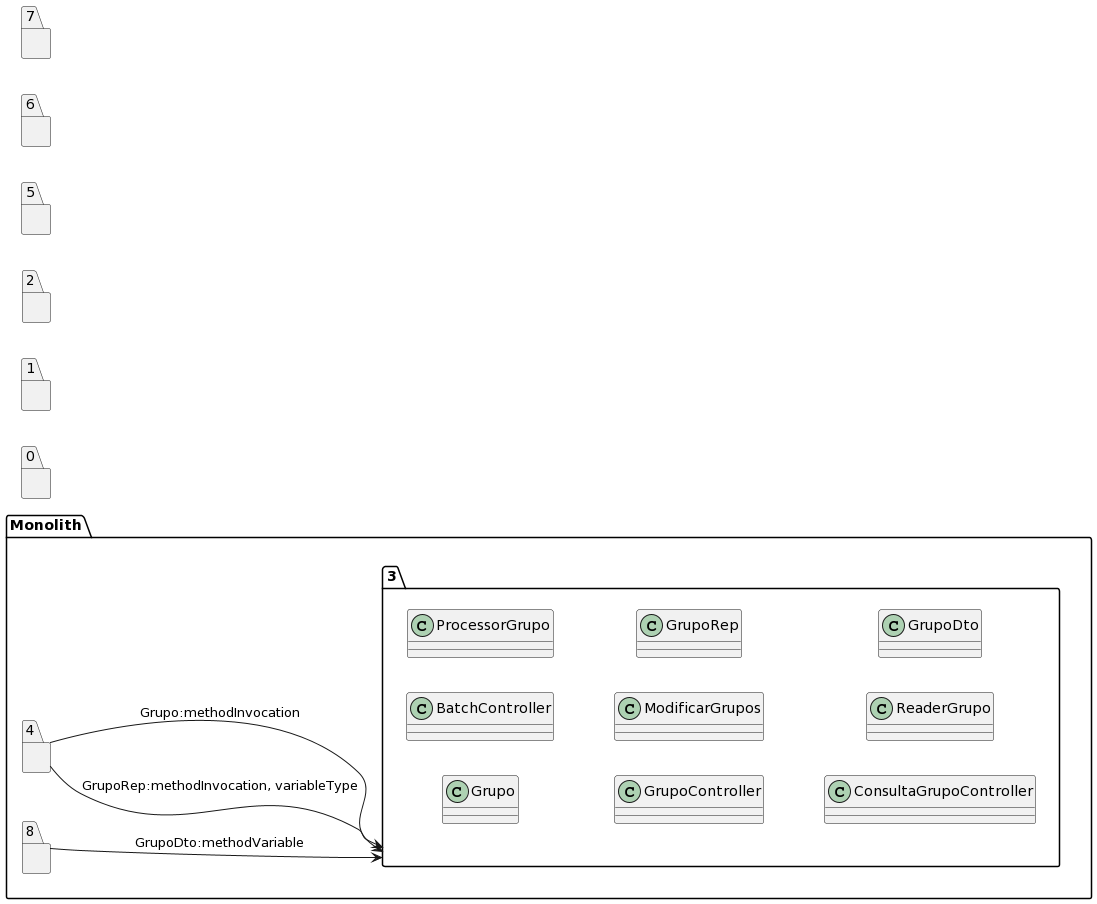

The diagram above was rendered by PlantUML. Its source (embedded in the PNG):
@startuml
left to right direction
package "Monolith" {
package "3"{
class Grupo
class BatchController
class ProcessorGrupo
class GrupoController
class ModificarGrupos
class GrupoRep
class ConsultaGrupoController
class ReaderGrupo
class GrupoDto
}
package "4"{
}
package "8"{
}
}
package "0"{
}
package "1"{
}
package "2"{
}
package "5"{
}
package "6"{
}
package "7"{
}
"4"-->"3":GrupoRep:methodInvocation, variableType
"4"-->"3":Grupo:methodInvocation
"8"-->"3":GrupoDto:methodVariable
@enduml